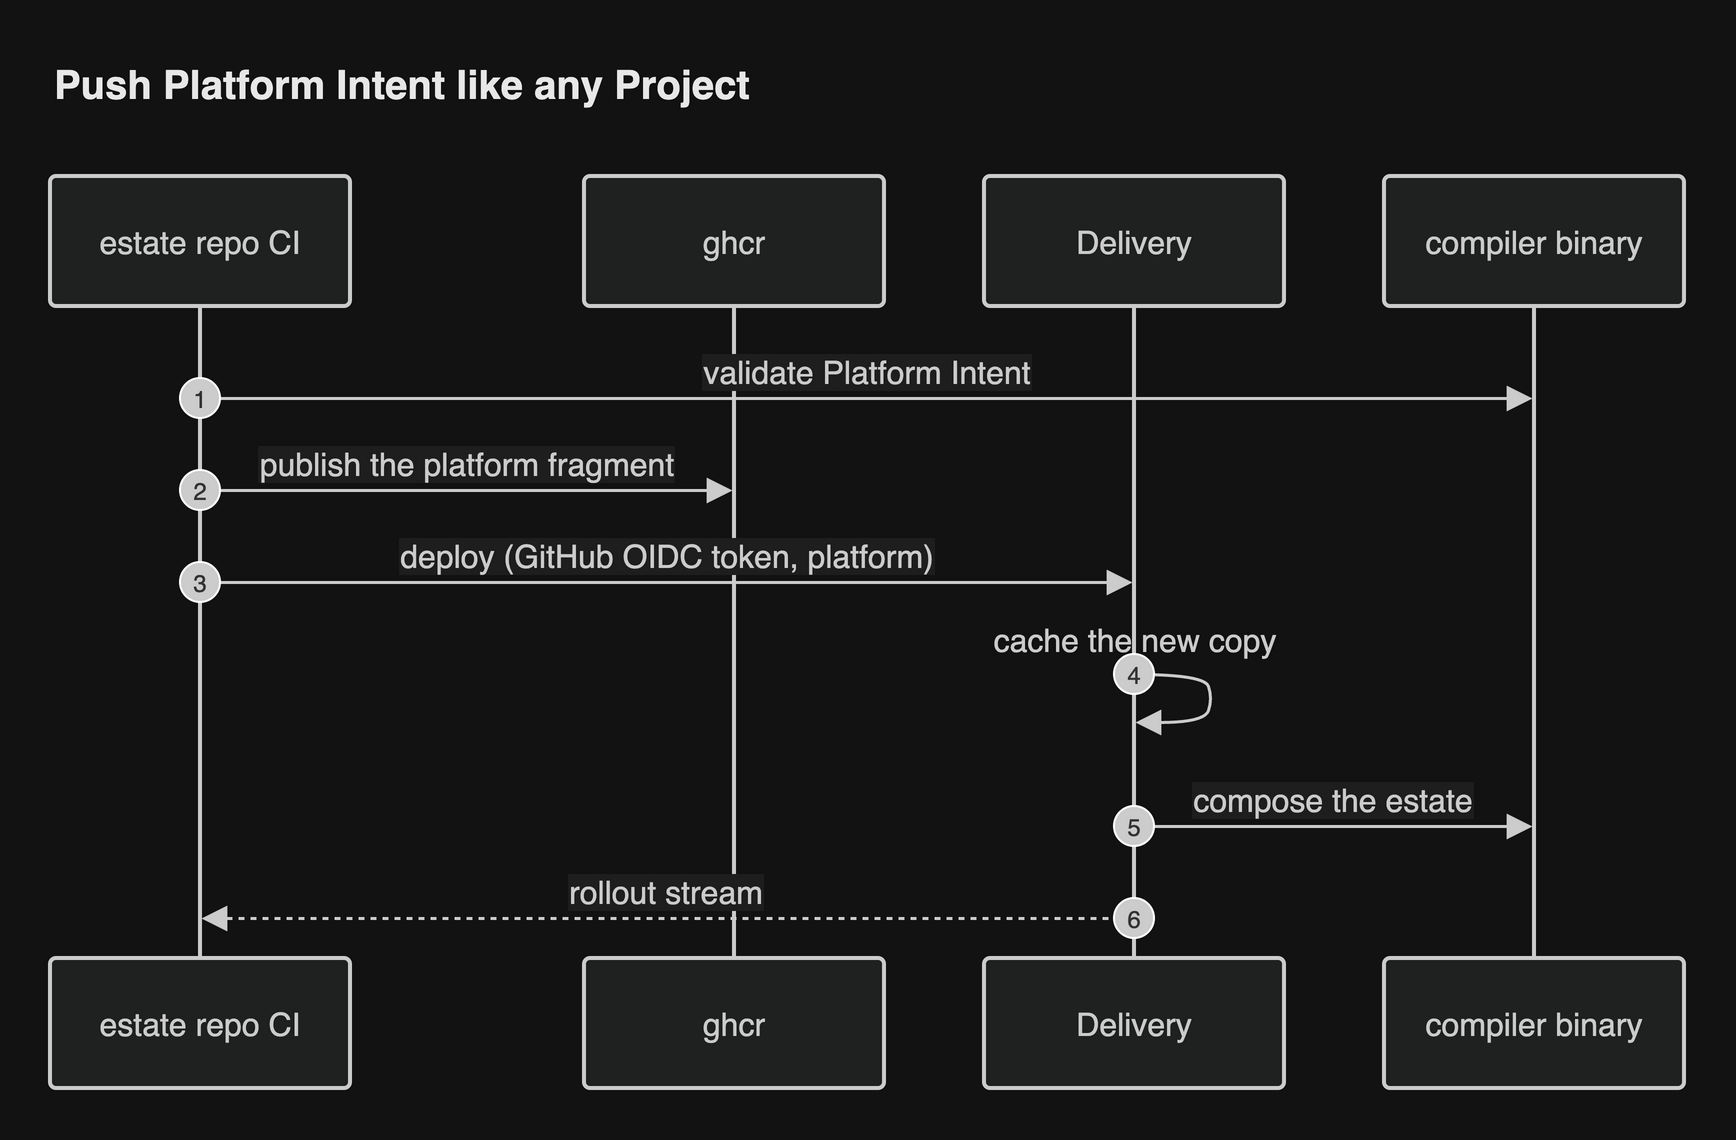

The diagram above was exported from draw.io. Its source (the exported page's mxGraphModel, read from the mxfile embedded in the PNG):
<mxGraphModel grid="0" gridSize="10" guides="1" tooltips="1" connect="1" arrows="1" fold="0" page="0" pageScale="1" pageWidth="827" pageHeight="1169" math="0" shadow="0">
  <root>
    <mxCell id="0" />
    <mxCell id="1" parent="0" />
    <UserObject label="estate repo CI" mermaidId="n:CI" mermaidBaseStyle="html=1;shape=umlLifeline;perimeter=lifelinePerimeter;whiteSpace=wrap;container=1;dropTarget=0;collapsible=0;recursiveResize=0;outlineConnect=0;portConstraint=eastwest;newEdgeStyle={&quot;edgeStyle&quot;:&quot;sequenceEdgeStyle&quot;,&quot;libavoidRouting&quot;:0,&quot;curved&quot;:0,&quot;rounded&quot;:0};lifelineDashed=0;strokeWidth=2;rounded=1;absoluteArcSize=1;arcSize=6;lifelineColor=light-dark(#9370DB,#cccccc);size=65;lifelineMirror=1;fillColor=light-dark(#ECECFF,#1f2020);strokeColor=light-dark(#9370DB,#cccccc);fontColor=light-dark(#333333,#cccccc);fontSize=16;fontFamily=Helvetica;" mermaidBaseValue="estate repo CI" id="2">
      <mxCell parent="1" style="html=1;shape=umlLifeline;perimeter=lifelinePerimeter;whiteSpace=wrap;container=1;dropTarget=0;collapsible=0;recursiveResize=0;outlineConnect=0;portConstraint=eastwest;newEdgeStyle={&quot;edgeStyle&quot;:&quot;sequenceEdgeStyle&quot;,&quot;libavoidRouting&quot;:0,&quot;curved&quot;:0,&quot;rounded&quot;:0};lifelineDashed=0;strokeWidth=2;rounded=1;absoluteArcSize=1;arcSize=6;lifelineColor=light-dark(#9370DB,#cccccc);size=65;lifelineMirror=1;fillColor=light-dark(#ECECFF,#1f2020);strokeColor=light-dark(#9370DB,#cccccc);fontColor=light-dark(#333333,#cccccc);fontSize=16;fontFamily=Helvetica;" vertex="1">
        <mxGeometry height="456" width="150" as="geometry" />
      </mxCell>
    </UserObject>
    <UserObject label="ghcr" mermaidId="n:O" mermaidBaseStyle="html=1;shape=umlLifeline;perimeter=lifelinePerimeter;whiteSpace=wrap;container=1;dropTarget=0;collapsible=0;recursiveResize=0;outlineConnect=0;portConstraint=eastwest;newEdgeStyle={&quot;edgeStyle&quot;:&quot;sequenceEdgeStyle&quot;,&quot;libavoidRouting&quot;:0,&quot;curved&quot;:0,&quot;rounded&quot;:0};lifelineDashed=0;strokeWidth=2;rounded=1;absoluteArcSize=1;arcSize=6;lifelineColor=light-dark(#9370DB,#cccccc);size=65;lifelineMirror=1;fillColor=light-dark(#ECECFF,#1f2020);strokeColor=light-dark(#9370DB,#cccccc);fontColor=light-dark(#333333,#cccccc);fontSize=16;fontFamily=Helvetica;" mermaidBaseValue="ghcr" id="3">
      <mxCell parent="1" style="html=1;shape=umlLifeline;perimeter=lifelinePerimeter;whiteSpace=wrap;container=1;dropTarget=0;collapsible=0;recursiveResize=0;outlineConnect=0;portConstraint=eastwest;newEdgeStyle={&quot;edgeStyle&quot;:&quot;sequenceEdgeStyle&quot;,&quot;libavoidRouting&quot;:0,&quot;curved&quot;:0,&quot;rounded&quot;:0};lifelineDashed=0;strokeWidth=2;rounded=1;absoluteArcSize=1;arcSize=6;lifelineColor=light-dark(#9370DB,#cccccc);size=65;lifelineMirror=1;fillColor=light-dark(#ECECFF,#1f2020);strokeColor=light-dark(#9370DB,#cccccc);fontColor=light-dark(#333333,#cccccc);fontSize=16;fontFamily=Helvetica;" vertex="1">
        <mxGeometry height="456" width="150" x="267" as="geometry" />
      </mxCell>
    </UserObject>
    <UserObject label="Delivery" mermaidId="n:S" mermaidBaseStyle="html=1;shape=umlLifeline;perimeter=lifelinePerimeter;whiteSpace=wrap;container=1;dropTarget=0;collapsible=0;recursiveResize=0;outlineConnect=0;portConstraint=eastwest;newEdgeStyle={&quot;edgeStyle&quot;:&quot;sequenceEdgeStyle&quot;,&quot;libavoidRouting&quot;:0,&quot;curved&quot;:0,&quot;rounded&quot;:0};lifelineDashed=0;strokeWidth=2;rounded=1;absoluteArcSize=1;arcSize=6;lifelineColor=light-dark(#9370DB,#cccccc);size=65;lifelineMirror=1;fillColor=light-dark(#ECECFF,#1f2020);strokeColor=light-dark(#9370DB,#cccccc);fontColor=light-dark(#333333,#cccccc);fontSize=16;fontFamily=Helvetica;" mermaidBaseValue="Delivery" id="4">
      <mxCell parent="1" style="html=1;shape=umlLifeline;perimeter=lifelinePerimeter;whiteSpace=wrap;container=1;dropTarget=0;collapsible=0;recursiveResize=0;outlineConnect=0;portConstraint=eastwest;newEdgeStyle={&quot;edgeStyle&quot;:&quot;sequenceEdgeStyle&quot;,&quot;libavoidRouting&quot;:0,&quot;curved&quot;:0,&quot;rounded&quot;:0};lifelineDashed=0;strokeWidth=2;rounded=1;absoluteArcSize=1;arcSize=6;lifelineColor=light-dark(#9370DB,#cccccc);size=65;lifelineMirror=1;fillColor=light-dark(#ECECFF,#1f2020);strokeColor=light-dark(#9370DB,#cccccc);fontColor=light-dark(#333333,#cccccc);fontSize=16;fontFamily=Helvetica;" vertex="1">
        <mxGeometry height="456" width="150" x="467" as="geometry" />
      </mxCell>
    </UserObject>
    <UserObject label="compiler binary" mermaidId="n:R" mermaidBaseStyle="html=1;shape=umlLifeline;perimeter=lifelinePerimeter;whiteSpace=wrap;container=1;dropTarget=0;collapsible=0;recursiveResize=0;outlineConnect=0;portConstraint=eastwest;newEdgeStyle={&quot;edgeStyle&quot;:&quot;sequenceEdgeStyle&quot;,&quot;libavoidRouting&quot;:0,&quot;curved&quot;:0,&quot;rounded&quot;:0};lifelineDashed=0;strokeWidth=2;rounded=1;absoluteArcSize=1;arcSize=6;lifelineColor=light-dark(#9370DB,#cccccc);size=65;lifelineMirror=1;fillColor=light-dark(#ECECFF,#1f2020);strokeColor=light-dark(#9370DB,#cccccc);fontColor=light-dark(#333333,#cccccc);fontSize=16;fontFamily=Helvetica;" mermaidBaseValue="compiler binary" id="5">
      <mxCell parent="1" style="html=1;shape=umlLifeline;perimeter=lifelinePerimeter;whiteSpace=wrap;container=1;dropTarget=0;collapsible=0;recursiveResize=0;outlineConnect=0;portConstraint=eastwest;newEdgeStyle={&quot;edgeStyle&quot;:&quot;sequenceEdgeStyle&quot;,&quot;libavoidRouting&quot;:0,&quot;curved&quot;:0,&quot;rounded&quot;:0};lifelineDashed=0;strokeWidth=2;rounded=1;absoluteArcSize=1;arcSize=6;lifelineColor=light-dark(#9370DB,#cccccc);size=65;lifelineMirror=1;fillColor=light-dark(#ECECFF,#1f2020);strokeColor=light-dark(#9370DB,#cccccc);fontColor=light-dark(#333333,#cccccc);fontSize=16;fontFamily=Helvetica;" vertex="1">
        <mxGeometry height="456" width="150" x="667" as="geometry" />
      </mxCell>
    </UserObject>
    <UserObject label="validate Platform Intent" mermaidId="e:CI-&gt;R#0" mermaidBaseStyle="endArrow=block;endSize=9;verticalAlign=bottom;spacingBottom=2;edgeStyle=sequenceEdgeStyle;libavoidRouting=0;curved=0;rounded=0;fontSize=16;strokeWidth=1.5;strokeColor=light-dark(#333333,#cccccc);fontColor=light-dark(#333333,#cccccc);fontFamily=Helvetica;labelBackgroundColor=light-dark(#ffffff,#1e1e1e);" mermaidBaseValue="validate Platform Intent" id="6">
      <mxCell edge="1" parent="1" source="2" style="endArrow=block;endSize=9;verticalAlign=bottom;spacingBottom=2;edgeStyle=sequenceEdgeStyle;libavoidRouting=0;curved=0;rounded=0;fontSize=16;strokeWidth=1.5;strokeColor=light-dark(#333333,#cccccc);fontColor=light-dark(#333333,#cccccc);fontFamily=Helvetica;labelBackgroundColor=light-dark(#ffffff,#1e1e1e);" target="5">
        <mxGeometry relative="1" as="geometry">
          <Array as="points">
            <mxPoint x="409" y="111" />
          </Array>
          <mxPoint x="75" y="111" as="sourcePoint" />
          <mxPoint x="742" y="111" as="targetPoint" />
        </mxGeometry>
      </mxCell>
    </UserObject>
    <mxCell id="7" parent="1" style="ellipse;aspect=fixed;fillColor=light-dark(#333333,#cccccc);align=center;verticalAlign=middle;fontColor=light-dark(#FFFFFF,#333333);fontSize=12;fontFamily=Helvetica;" value="1" vertex="1">
      <mxGeometry height="20" width="20" x="65" y="101" as="geometry" />
    </mxCell>
    <UserObject label="publish the platform fragment" mermaidId="e:CI-&gt;O#0" mermaidBaseStyle="endArrow=block;endSize=9;verticalAlign=bottom;spacingBottom=2;edgeStyle=sequenceEdgeStyle;libavoidRouting=0;curved=0;rounded=0;fontSize=16;strokeWidth=1.5;strokeColor=light-dark(#333333,#cccccc);fontColor=light-dark(#333333,#cccccc);fontFamily=Helvetica;labelBackgroundColor=light-dark(#ffffff,#1e1e1e);" mermaidBaseValue="publish the platform fragment" id="8">
      <mxCell edge="1" parent="1" source="2" style="endArrow=block;endSize=9;verticalAlign=bottom;spacingBottom=2;edgeStyle=sequenceEdgeStyle;libavoidRouting=0;curved=0;rounded=0;fontSize=16;strokeWidth=1.5;strokeColor=light-dark(#333333,#cccccc);fontColor=light-dark(#333333,#cccccc);fontFamily=Helvetica;labelBackgroundColor=light-dark(#ffffff,#1e1e1e);" target="3">
        <mxGeometry relative="1" as="geometry">
          <Array as="points">
            <mxPoint x="209" y="157" />
          </Array>
          <mxPoint x="75" y="157" as="sourcePoint" />
          <mxPoint x="342" y="157" as="targetPoint" />
        </mxGeometry>
      </mxCell>
    </UserObject>
    <mxCell id="9" parent="1" style="ellipse;aspect=fixed;fillColor=light-dark(#333333,#cccccc);align=center;verticalAlign=middle;fontColor=light-dark(#FFFFFF,#333333);fontSize=12;fontFamily=Helvetica;" value="2" vertex="1">
      <mxGeometry height="20" width="20" x="65" y="147" as="geometry" />
    </mxCell>
    <UserObject label="deploy (GitHub OIDC token, platform)" mermaidId="e:CI-&gt;S#0" mermaidBaseStyle="endArrow=block;endSize=9;verticalAlign=bottom;spacingBottom=2;edgeStyle=sequenceEdgeStyle;libavoidRouting=0;curved=0;rounded=0;fontSize=16;strokeWidth=1.5;strokeColor=light-dark(#333333,#cccccc);fontColor=light-dark(#333333,#cccccc);fontFamily=Helvetica;labelBackgroundColor=light-dark(#ffffff,#1e1e1e);" mermaidBaseValue="deploy (GitHub OIDC token, platform)" id="10">
      <mxCell edge="1" parent="1" source="2" style="endArrow=block;endSize=9;verticalAlign=bottom;spacingBottom=2;edgeStyle=sequenceEdgeStyle;libavoidRouting=0;curved=0;rounded=0;fontSize=16;strokeWidth=1.5;strokeColor=light-dark(#333333,#cccccc);fontColor=light-dark(#333333,#cccccc);fontFamily=Helvetica;labelBackgroundColor=light-dark(#ffffff,#1e1e1e);" target="4">
        <mxGeometry relative="1" as="geometry">
          <Array as="points">
            <mxPoint x="309" y="203" />
          </Array>
          <mxPoint x="75" y="203" as="sourcePoint" />
          <mxPoint x="542" y="203" as="targetPoint" />
        </mxGeometry>
      </mxCell>
    </UserObject>
    <mxCell id="11" parent="1" style="ellipse;aspect=fixed;fillColor=light-dark(#333333,#cccccc);align=center;verticalAlign=middle;fontColor=light-dark(#FFFFFF,#333333);fontSize=12;fontFamily=Helvetica;" value="3" vertex="1">
      <mxGeometry height="20" width="20" x="65" y="193" as="geometry" />
    </mxCell>
    <UserObject label="" mermaidId="e:S-&gt;S#0" mermaidBaseStyle="edgeStyle=sequenceEdgeStyle;libavoidRouting=0;curved=1;endArrow=block;endSize=9;verticalAlign=bottom;align=center;fontSize=16;strokeWidth=1.5;strokeColor=light-dark(#333333,#cccccc);fontColor=light-dark(#333333,#cccccc);fontFamily=Helvetica;labelBackgroundColor=light-dark(#ffffff,#1e1e1e);" mermaidBaseValue="" id="12">
      <mxCell edge="1" parent="1" source="4" style="edgeStyle=sequenceEdgeStyle;libavoidRouting=0;curved=1;endArrow=block;endSize=9;verticalAlign=bottom;align=center;fontSize=16;strokeWidth=1.5;strokeColor=light-dark(#333333,#cccccc);fontColor=light-dark(#333333,#cccccc);fontFamily=Helvetica;labelBackgroundColor=light-dark(#ffffff,#1e1e1e);" target="4">
        <mxGeometry relative="1" as="geometry">
          <Array as="points">
            <mxPoint x="577" y="249" />
            <mxPoint x="581" y="261" />
            <mxPoint x="577" y="273" />
          </Array>
          <mxPoint x="542" y="249" as="sourcePoint" />
          <mxPoint x="542" y="273" as="targetPoint" />
        </mxGeometry>
      </mxCell>
    </UserObject>
    <mxCell id="13" parent="1" style="text;html=1;strokeColor=none;fillColor=none;align=center;verticalAlign=middle;fontSize=16;fontColor=light-dark(#333333,#cccccc);fontFamily=Helvetica;" value="cache the new copy" vertex="1">
      <mxGeometry height="18" width="200" x="442" y="223" as="geometry" />
    </mxCell>
    <mxCell id="14" parent="1" style="ellipse;aspect=fixed;fillColor=light-dark(#333333,#cccccc);align=center;verticalAlign=middle;fontColor=light-dark(#FFFFFF,#333333);fontSize=12;fontFamily=Helvetica;" value="4" vertex="1">
      <mxGeometry height="20" width="20" x="532" y="239" as="geometry" />
    </mxCell>
    <UserObject label="compose the estate" mermaidId="e:S-&gt;R#0" mermaidBaseStyle="endArrow=block;endSize=9;verticalAlign=bottom;spacingBottom=2;edgeStyle=sequenceEdgeStyle;libavoidRouting=0;curved=0;rounded=0;fontSize=16;strokeWidth=1.5;strokeColor=light-dark(#333333,#cccccc);fontColor=light-dark(#333333,#cccccc);fontFamily=Helvetica;labelBackgroundColor=light-dark(#ffffff,#1e1e1e);" mermaidBaseValue="compose the estate" id="15">
      <mxCell edge="1" parent="1" source="4" style="endArrow=block;endSize=9;verticalAlign=bottom;spacingBottom=2;edgeStyle=sequenceEdgeStyle;libavoidRouting=0;curved=0;rounded=0;fontSize=16;strokeWidth=1.5;strokeColor=light-dark(#333333,#cccccc);fontColor=light-dark(#333333,#cccccc);fontFamily=Helvetica;labelBackgroundColor=light-dark(#ffffff,#1e1e1e);" target="5">
        <mxGeometry relative="1" as="geometry">
          <Array as="points">
            <mxPoint x="642" y="325" />
          </Array>
          <mxPoint x="542" y="325" as="sourcePoint" />
          <mxPoint x="742" y="325" as="targetPoint" />
        </mxGeometry>
      </mxCell>
    </UserObject>
    <mxCell id="16" parent="1" style="ellipse;aspect=fixed;fillColor=light-dark(#333333,#cccccc);align=center;verticalAlign=middle;fontColor=light-dark(#FFFFFF,#333333);fontSize=12;fontFamily=Helvetica;" value="5" vertex="1">
      <mxGeometry height="20" width="20" x="532" y="315" as="geometry" />
    </mxCell>
    <UserObject label="rollout stream" mermaidId="e:S-&gt;CI#0" mermaidBaseStyle="dashed=1;fixDash=1;dashPattern=3 3;endArrow=block;endSize=9;verticalAlign=bottom;spacingBottom=2;edgeStyle=sequenceEdgeStyle;libavoidRouting=0;curved=0;rounded=0;fontSize=16;strokeWidth=1.5;strokeColor=light-dark(#333333,#cccccc);fontColor=light-dark(#333333,#cccccc);fontFamily=Helvetica;labelBackgroundColor=light-dark(#ffffff,#1e1e1e);" mermaidBaseValue="rollout stream" id="17">
      <mxCell edge="1" parent="1" source="4" style="dashed=1;fixDash=1;dashPattern=3 3;endArrow=block;endSize=9;verticalAlign=bottom;spacingBottom=2;edgeStyle=sequenceEdgeStyle;libavoidRouting=0;curved=0;rounded=0;fontSize=16;strokeWidth=1.5;strokeColor=light-dark(#333333,#cccccc);fontColor=light-dark(#333333,#cccccc);fontFamily=Helvetica;labelBackgroundColor=light-dark(#ffffff,#1e1e1e);" target="2">
        <mxGeometry relative="1" as="geometry">
          <Array as="points">
            <mxPoint x="309" y="371" />
          </Array>
          <mxPoint x="542" y="371" as="sourcePoint" />
          <mxPoint x="75" y="371" as="targetPoint" />
        </mxGeometry>
      </mxCell>
    </UserObject>
    <mxCell id="18" parent="1" style="ellipse;aspect=fixed;fillColor=light-dark(#333333,#cccccc);align=center;verticalAlign=middle;fontColor=light-dark(#FFFFFF,#333333);fontSize=12;fontFamily=Helvetica;" value="6" vertex="1">
      <mxGeometry height="20" width="20" x="532" y="361" as="geometry" />
    </mxCell>
    <mxCell id="header" value="Push Platform Intent like any Project" style="text;html=1;whiteSpace=wrap;align=left;verticalAlign=middle;fontSize=20;fontStyle=1;fontColor=light-dark(#1a1a1a,#e8e8e8);fontFamily=Helvetica;" vertex="1" parent="1">
      <mxGeometry x="0" y="-64" width="817" height="36" as="geometry" />
    </mxCell>
  </root>
</mxGraphModel>